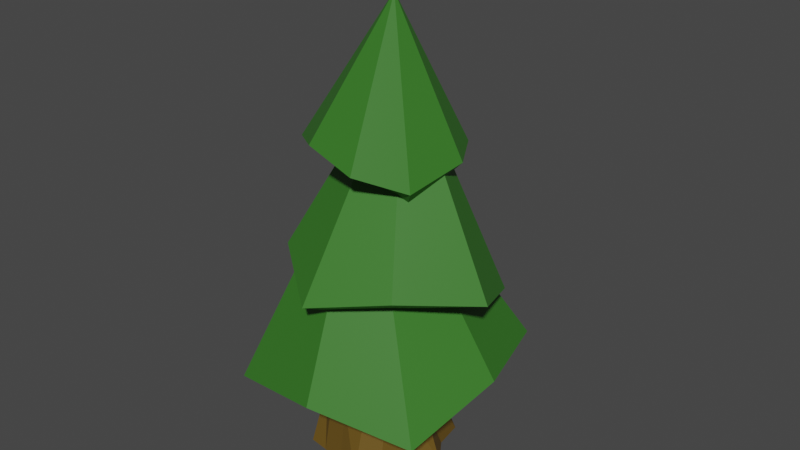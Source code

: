 # Source: low_poly_tree_3.blend  (saved by Blender 2.82.7; exported with 4.5.12 LTS)
import bpy
from mathutils import Matrix  # noqa: F401  (used for matrix-valued properties, if any)

bpy.ops.wm.read_factory_settings(use_empty=True)
scene = bpy.context.scene
scene.name = 'Scene'

# ---- collections
col_collection = bpy.data.collections.new('Collection'); scene.collection.children.link(col_collection)

# ---- materials (node trees are filled in below, after node groups)
mat_trunk_brown = bpy.data.materials.new('Trunk_Brown')
mat_trunk_brown.use_transparent_shadow = False
mat_material_001 = bpy.data.materials.new('Material.001')
mat_material_001.use_transparent_shadow = False

# ---- material node trees
mat_trunk_brown.use_nodes = True; mat_trunk_brown.node_tree.nodes.clear()
_N = mat_trunk_brown.node_tree.nodes; _L = mat_trunk_brown.node_tree.links
n0 = _N.new('ShaderNodeOutputMaterial'); n0.name = 'Material Output'; n0.location = (300, 300)
n1 = _N.new('ShaderNodeBsdfPrincipled'); n1.name = 'Principled BSDF'; n1.location = (10, 300)
n1.distribution = 'GGX'
n1.subsurface_method = 'BURLEY'
n1.inputs[0].default_value = (0.1424, 0.08225, 0.01079, 1.0)
n1.inputs[3].default_value = 1.45
n1.inputs[27].default_value = (0.0, 0.0, 0.0, 1.0)
n1.inputs[28].default_value = 1.0
_L.new(n1.outputs[0], n0.inputs[0])
n0.is_active_output = True
mat_material_001.use_nodes = True; mat_material_001.node_tree.nodes.clear()
_N = mat_material_001.node_tree.nodes; _L = mat_material_001.node_tree.links
n0 = _N.new('ShaderNodeOutputMaterial'); n0.name = 'Material Output'; n0.location = (300, 300)
n1 = _N.new('ShaderNodeBsdfPrincipled'); n1.name = 'Principled BSDF'; n1.location = (10, 300)
n1.distribution = 'GGX'
n1.subsurface_method = 'BURLEY'
n1.inputs[0].default_value = (0.0385, 0.1789, 0.01997, 1.0)
n1.inputs[3].default_value = 1.45
n1.inputs[27].default_value = (0.0, 0.0, 0.0, 1.0)
n1.inputs[28].default_value = 1.0
_L.new(n1.outputs[0], n0.inputs[0])
n0.is_active_output = True

# ---- world
world_world = bpy.data.worlds.new('World'); scene.world = world_world
world_world.use_nodes = True; world_world.node_tree.nodes.clear()
_N = world_world.node_tree.nodes; _L = world_world.node_tree.links
n0 = _N.new('ShaderNodeOutputWorld'); n0.name = 'World Output'; n0.location = (300, 300)
n1 = _N.new('ShaderNodeBackground'); n1.name = 'Background'; n1.location = (10, 300)
n1.inputs[0].default_value = (0.05088, 0.05088, 0.05088, 1.0)
_L.new(n1.outputs[0], n0.inputs[0])
n0.is_active_output = True
world_world.color = (0.05088, 0.05088, 0.05088)
world_world.use_sun_shadow = False
world_world.sun_shadow_jitter_overblur = 0.0

# ---- meshes
me_cylinder = bpy.data.meshes.new('Cylinder')
me_cylinder.from_pydata([(0.0, 1.0, -1.0), (-0.04282, 0.551, 3.032), (0.3827, 1.15, -1.0), (0.168, 0.5091, 3.032), (0.8569, 0.8425, -1.0), (0.3468, 0.3897, 3.032), (0.9239, 0.3827, -1.0), (0.4663, 0.2109, 3.032), (1.191, -4.371e-08, -1.0), (0.5082, 2.769e-05, 3.032), (0.9239, -0.3827, -1.0), (0.4663, -0.2108, 3.032), (0.7071, -0.8805, -1.0), (0.3468, -0.3896, 3.032), (0.3827, -1.097, -1.0), (0.168, -0.509, 3.032), (1.51e-07, -1.0, -1.0), (-0.04282, -0.551, 3.032), (-0.3827, -0.9239, -1.0), (-0.2537, -0.509, 3.032), (-0.7071, -0.8758, -1.0), (-0.4324, -0.3896, 3.032), (-0.9239, -0.3827, -1.0), (-0.5519, -0.2108, 3.032), (-1.154, 1.192e-08, -1.0), (-0.5938, 2.772e-05, 3.032), (-0.9239, 0.3827, -1.0), (-0.5519, 0.2109, 3.032), (-0.8506, 0.8387, -1.0), (-0.4324, 0.3897, 3.032), (-0.5262, 1.056, -1.0), (-0.2537, 0.5091, 3.032), (-0.00526, 0.8476, -0.02106), (-0.02418, 0.6948, 1.034), (-0.04013, 0.5532, 1.876), (-0.04817, 0.547, 2.624), (0.1611, 0.5054, 2.624), (0.1716, 0.5111, 1.876), (0.2417, 0.6419, 1.034), (0.3191, 0.7831, -0.02106), (0.3386, 0.3868, 2.624), (0.3511, 0.3912, 1.876), (0.4671, 0.4913, 1.034), (0.5941, 0.5993, -0.02106), (0.4572, 0.2094, 2.624), (0.471, 0.2117, 1.876), (0.6178, 0.2659, 1.034), (0.7778, 0.3244, -0.02106), (0.4988, 2.768e-05, 2.624), (0.5131, 2.769e-05, 1.876), (0.6707, 2.77e-05, 1.034), (0.8423, -4.233e-08, -0.02106), (0.4572, -0.2093, 2.624), (0.471, -0.2117, 1.876), (0.6178, -0.2659, 1.034), (0.7778, -0.3244, -0.02106), (0.3386, -0.3867, 2.624), (0.3511, -0.3912, 1.876), (0.4671, -0.4913, 1.034), (0.6665, -0.6723, -0.02106), (0.1611, -0.5053, 2.624), (0.1716, -0.5111, 1.876), (0.2417, -0.6419, 1.034), (0.3915, -0.856, -0.02106), (-0.04817, -0.5469, 2.624), (-0.04013, -0.5532, 1.876), (-0.02418, -0.6948, 1.034), (-0.00526, -0.8476, -0.02106), (-0.2575, -0.5053, 2.624), (-0.2721, -0.6365, 1.876), (-0.2901, -0.6419, 1.034), (-0.3296, -0.7831, -0.02106), (-0.4349, -0.3867, 2.624), (-0.4516, -0.5165, 1.876), (-0.5154, -0.4912, 1.034), (-0.6046, -0.5993, -0.02106), (-0.5535, -0.2093, 2.624), (-0.5512, -0.2117, 1.876), (-0.666, -0.2658, 1.034), (-0.7883, -0.3244, -0.02106), (-0.5951, 2.771e-05, 2.624), (-0.5223, 0.01711, 1.913), (-0.643, 0.03502, 1.043), (-0.8528, 4.828e-09, -0.02106), (-0.5535, 0.2093, 2.624), (-0.4802, 0.2288, 1.913), (-0.5901, 0.3009, 1.043), (-0.7883, 0.3244, -0.02106), (-0.4349, 0.3868, 2.624), (-0.4313, 0.3912, 1.876), (-0.5496, 0.5721, 1.023), (-0.6428, 0.6897, -0.03277), (-0.2575, 0.5053, 2.624), (-0.2518, 0.5111, 1.876), (-0.3242, 0.7228, 1.023), (-0.3678, 0.8734, -0.03277)], [], [(35, 1, 3, 36), (36, 3, 5, 40), (40, 5, 7, 44), (44, 7, 9, 48), (48, 9, 11, 52), (52, 11, 13, 56), (56, 13, 15, 60), (60, 15, 17, 64), (64, 17, 19, 68), (68, 19, 21, 72), (72, 21, 23, 76), (76, 23, 25, 80), (80, 25, 27, 84), (84, 27, 29, 88), (3, 1, 31, 29, 27, 25, 23, 21, 19, 17, 15, 13, 11, 9, 7, 5), (88, 29, 31, 92), (92, 31, 1, 35), (0, 2, 4, 6, 8, 10, 12, 14, 16, 18, 20, 22, 24, 26, 28, 30), (30, 95, 32, 0), (95, 94, 33, 32), (94, 93, 34, 33), (93, 92, 35, 34), (28, 91, 95, 30), (91, 90, 94, 95), (90, 89, 93, 94), (89, 88, 92, 93), (26, 87, 91, 28), (87, 86, 90, 91), (86, 85, 89, 90), (85, 84, 88, 89), (24, 83, 87, 26), (83, 82, 86, 87), (82, 81, 85, 86), (81, 80, 84, 85), (22, 79, 83, 24), (79, 78, 82, 83), (78, 77, 81, 82), (77, 76, 80, 81), (20, 75, 79, 22), (75, 74, 78, 79), (74, 73, 77, 78), (73, 72, 76, 77), (18, 71, 75, 20), (71, 70, 74, 75), (70, 69, 73, 74), (69, 68, 72, 73), (16, 67, 71, 18), (67, 66, 70, 71), (66, 65, 69, 70), (65, 64, 68, 69), (14, 63, 67, 16), (63, 62, 66, 67), (62, 61, 65, 66), (61, 60, 64, 65), (12, 59, 63, 14), (59, 58, 62, 63), (58, 57, 61, 62), (57, 56, 60, 61), (10, 55, 59, 12), (55, 54, 58, 59), (54, 53, 57, 58), (53, 52, 56, 57), (8, 51, 55, 10), (51, 50, 54, 55), (50, 49, 53, 54), (49, 48, 52, 53), (6, 47, 51, 8), (47, 46, 50, 51), (46, 45, 49, 50), (45, 44, 48, 49), (4, 43, 47, 6), (43, 42, 46, 47), (42, 41, 45, 46), (41, 40, 44, 45), (2, 39, 43, 4), (39, 38, 42, 43), (38, 37, 41, 42), (37, 36, 40, 41), (0, 32, 39, 2), (32, 33, 38, 39), (33, 34, 37, 38), (34, 35, 36, 37)])
_uv = me_cylinder.uv_layers.new(name='UVMap')
_uv.uv.foreach_set('vector', [1.0, 0.9, 1.0, 1.0, 0.9375, 1.0, 0.9375, 0.9, 0.9375, 0.9, 0.9375, 1.0, 0.875, 1.0, 0.875, 0.9, 0.875, 0.9, 0.875, 1.0, 0.8125, 1.0, 0.8125, 0.9, 0.8125, 0.9, 0.8125, 1.0, 0.75, 1.0, 0.75, 0.9, 0.75, 0.9, 0.75, 1.0, 0.6875, 1.0, 0.6875, 0.9, 0.6875, 0.9, 0.6875, 1.0, 0.625, 1.0, 0.625, 0.9, 0.625, 0.9, 0.625, 1.0, 0.5625, 1.0, 0.5625, 0.9, 0.5625, 0.9, 0.5625, 1.0, 0.5, 1.0, 0.5, 0.9, 0.5, 0.9, 0.5, 1.0, 0.4375, 1.0, 0.4375, 0.9, 0.4375, 0.9, 0.4375, 1.0, 0.375, 1.0, 0.375, 0.9, 0.375, 0.9, 0.375, 1.0, 0.3125, 1.0, 0.3125, 0.9, 0.3125, 0.9, 0.3125, 1.0, 0.25, 1.0, 0.25, 0.9, 0.25, 0.9, 0.25, 1.0, 0.1875, 1.0, 0.1875, 0.9, 0.1875, 0.9, 0.1875, 1.0, 0.125, 1.0, 0.125, 0.9, 0.3418, 0.4717, 0.25, 0.49, 0.1582, 0.4717, 0.08029, 0.4197, 0.02827, 0.3418, 0.01, 0.25, 0.02827, 0.1582, 0.08029, 0.08029, 0.1582, 0.02827, 0.25, 0.01, 0.3418, 0.02827, 0.4197, 0.08029, 0.4717, 0.1582, 0.49, 0.25, 0.4717, 0.3418, 0.4197, 0.4197, 0.125, 0.9, 0.125, 1.0, 0.0625, 1.0, 0.0625, 0.9, 0.0625, 0.9, 0.0625, 1.0, 0.0, 1.0, 0.0, 0.9, 0.75, 0.49, 0.8418, 0.4717, 0.9197, 0.4197, 0.9717, 0.3418, 0.99, 0.25, 0.9717, 0.1582, 0.9197, 0.08029, 0.8418, 0.02827, 0.75, 0.01, 0.6582, 0.02827, 0.5803, 0.08029, 0.5283, 0.1582, 0.51, 0.25, 0.5283, 0.3418, 0.5803, 0.4197, 0.6582, 0.4717, 0.0625, 0.5, 0.0625, 0.6, 0.0, 0.6, 0.0, 0.5, 0.0625, 0.6, 0.0625, 0.7, 0.0, 0.7, 0.0, 0.6, 0.0625, 0.7, 0.0625, 0.8, 0.0, 0.8, 0.0, 0.7, 0.0625, 0.8, 0.0625, 0.9, 0.0, 0.9, 0.0, 0.8, 0.125, 0.5, 0.125, 0.6, 0.0625, 0.6, 0.0625, 0.5, 0.125, 0.6, 0.125, 0.7, 0.0625, 0.7, 0.0625, 0.6, 0.125, 0.7, 0.125, 0.8, 0.0625, 0.8, 0.0625, 0.7, 0.125, 0.8, 0.125, 0.9, 0.0625, 0.9, 0.0625, 0.8, 0.1875, 0.5, 0.1875, 0.6, 0.125, 0.6, 0.125, 0.5, 0.1875, 0.6, 0.1875, 0.7, 0.125, 0.7, 0.125, 0.6, 0.1875, 0.7, 0.1875, 0.8, 0.125, 0.8, 0.125, 0.7, 0.1875, 0.8, 0.1875, 0.9, 0.125, 0.9, 0.125, 0.8, 0.25, 0.5, 0.25, 0.6, 0.1875, 0.6, 0.1875, 0.5, 0.25, 0.6, 0.25, 0.7, 0.1875, 0.7, 0.1875, 0.6, 0.25, 0.7, 0.25, 0.8, 0.1875, 0.8, 0.1875, 0.7, 0.25, 0.8, 0.25, 0.9, 0.1875, 0.9, 0.1875, 0.8, 0.3125, 0.5, 0.3125, 0.6, 0.25, 0.6, 0.25, 0.5, 0.3125, 0.6, 0.3125, 0.7, 0.25, 0.7, 0.25, 0.6, 0.3125, 0.7, 0.3125, 0.8, 0.25, 0.8, 0.25, 0.7, 0.3125, 0.8, 0.3125, 0.9, 0.25, 0.9, 0.25, 0.8, 0.375, 0.5, 0.375, 0.6, 0.3125, 0.6, 0.3125, 0.5, 0.375, 0.6, 0.375, 0.7, 0.3125, 0.7, 0.3125, 0.6, 0.375, 0.7, 0.375, 0.8, 0.3125, 0.8, 0.3125, 0.7, 0.375, 0.8, 0.375, 0.9, 0.3125, 0.9, 0.3125, 0.8, 0.4375, 0.5, 0.4375, 0.6, 0.375, 0.6, 0.375, 0.5, 0.4375, 0.6, 0.4375, 0.7, 0.375, 0.7, 0.375, 0.6, 0.4375, 0.7, 0.4375, 0.8, 0.375, 0.8, 0.375, 0.7, 0.4375, 0.8, 0.4375, 0.9, 0.375, 0.9, 0.375, 0.8, 0.5, 0.5, 0.5, 0.6, 0.4375, 0.6, 0.4375, 0.5, 0.5, 0.6, 0.5, 0.7, 0.4375, 0.7, 0.4375, 0.6, 0.5, 0.7, 0.5, 0.8, 0.4375, 0.8, 0.4375, 0.7, 0.5, 0.8, 0.5, 0.9, 0.4375, 0.9, 0.4375, 0.8, 0.5625, 0.5, 0.5625, 0.6, 0.5, 0.6, 0.5, 0.5, 0.5625, 0.6, 0.5625, 0.7, 0.5, 0.7, 0.5, 0.6, 0.5625, 0.7, 0.5625, 0.8, 0.5, 0.8, 0.5, 0.7, 0.5625, 0.8, 0.5625, 0.9, 0.5, 0.9, 0.5, 0.8, 0.625, 0.5, 0.625, 0.6, 0.5625, 0.6, 0.5625, 0.5, 0.625, 0.6, 0.625, 0.7, 0.5625, 0.7, 0.5625, 0.6, 0.625, 0.7, 0.625, 0.8, 0.5625, 0.8, 0.5625, 0.7, 0.625, 0.8, 0.625, 0.9, 0.5625, 0.9, 0.5625, 0.8, 0.6875, 0.5, 0.6875, 0.6, 0.625, 0.6, 0.625, 0.5, 0.6875, 0.6, 0.6875, 0.7, 0.625, 0.7, 0.625, 0.6, 0.6875, 0.7, 0.6875, 0.8, 0.625, 0.8, 0.625, 0.7, 0.6875, 0.8, 0.6875, 0.9, 0.625, 0.9, 0.625, 0.8, 0.75, 0.5, 0.75, 0.6, 0.6875, 0.6, 0.6875, 0.5, 0.75, 0.6, 0.75, 0.7, 0.6875, 0.7, 0.6875, 0.6, 0.75, 0.7, 0.75, 0.8, 0.6875, 0.8, 0.6875, 0.7, 0.75, 0.8, 0.75, 0.9, 0.6875, 0.9, 0.6875, 0.8, 0.8125, 0.5, 0.8125, 0.6, 0.75, 0.6, 0.75, 0.5, 0.8125, 0.6, 0.8125, 0.7, 0.75, 0.7, 0.75, 0.6, 0.8125, 0.7, 0.8125, 0.8, 0.75, 0.8, 0.75, 0.7, 0.8125, 0.8, 0.8125, 0.9, 0.75, 0.9, 0.75, 0.8, 0.875, 0.5, 0.875, 0.6, 0.8125, 0.6, 0.8125, 0.5, 0.875, 0.6, 0.875, 0.7, 0.8125, 0.7, 0.8125, 0.6, 0.875, 0.7, 0.875, 0.8, 0.8125, 0.8, 0.8125, 0.7, 0.875, 0.8, 0.875, 0.9, 0.8125, 0.9, 0.8125, 0.8, 0.9375, 0.5, 0.9375, 0.6, 0.875, 0.6, 0.875, 0.5, 0.9375, 0.6, 0.9375, 0.7, 0.875, 0.7, 0.875, 0.6, 0.9375, 0.7, 0.9375, 0.8, 0.875, 0.8, 0.875, 0.7, 0.9375, 0.8, 0.9375, 0.9, 0.875, 0.9, 0.875, 0.8, 1.0, 0.5, 1.0, 0.6, 0.9375, 0.6, 0.9375, 0.5, 1.0, 0.6, 1.0, 0.7, 0.9375, 0.7, 0.9375, 0.6, 1.0, 0.7, 1.0, 0.8, 0.9375, 0.8, 0.9375, 0.7, 1.0, 0.8, 1.0, 0.9, 0.9375, 0.9, 0.9375, 0.8])
me_cylinder.materials.append(mat_trunk_brown)
me_cylinder.use_remesh_fix_poles = True
me_cylinder.use_remesh_preserve_attributes = False
me_cylinder.use_mirror_vertex_groups = False
me_cylinder.update()
me_cone = bpy.data.meshes.new('Cone')
me_cone.from_pydata([(0.01067, 0.9768, -1.088), (0.6939, 0.8057, -0.8821), (0.917, 0.03219, -0.7962), (0.7437, -0.7083, -0.9883), (0.02717, -0.9341, -0.7729), (-0.8155, -0.7348, -0.9419), (-1.0, 1.192e-08, -1.0), (-0.8481, 0.754, -1.047), (0.0, 0.0, 1.0), (0.002984, 0.6604, -1.204), (0.4087, 0.4593, -1.025), (0.6141, 0.02354, -1.008), (0.4972, -0.4757, -1.137), (0.01411, -0.6279, -0.9919), (-0.481, -0.4749, -1.145), (-0.6784, 0.001838, -1.145), (-0.481, 0.4786, -1.145)], [], [(0, 8, 1), (1, 8, 2), (2, 8, 3), (3, 8, 4), (4, 8, 5), (5, 8, 6), (6, 8, 7), (7, 8, 0), (6, 7, 16, 15), (5, 6, 15, 14), (0, 1, 10, 9), (4, 5, 14, 13), (3, 4, 13, 12), (2, 3, 12, 11), (1, 2, 11, 10), (7, 0, 9, 16), (9, 10, 11, 12, 13, 14, 15, 16)])
_uv = me_cone.uv_layers.new(name='UVMap')
_uv.uv.foreach_set('vector', [0.25, 0.49, 0.25, 0.25, 0.4197, 0.4197, 0.4197, 0.4197, 0.25, 0.25, 0.49, 0.25, 0.49, 0.25, 0.25, 0.25, 0.4197, 0.08029, 0.4197, 0.08029, 0.25, 0.25, 0.25, 0.01, 0.25, 0.01, 0.25, 0.25, 0.08029, 0.08029, 0.08029, 0.08029, 0.25, 0.25, 0.01, 0.25, 0.01, 0.25, 0.25, 0.25, 0.08029, 0.4197, 0.08029, 0.4197, 0.25, 0.25, 0.25, 0.49, 0.01, 0.25, 0.08029, 0.4197, 0.08029, 0.4197, 0.01, 0.25, 0.08029, 0.08029, 0.01, 0.25, 0.01, 0.25, 0.08029, 0.08029, 0.25, 0.49, 0.4197, 0.4197, 0.4197, 0.4197, 0.25, 0.49, 0.25, 0.01, 0.08029, 0.08029, 0.08029, 0.08029, 0.25, 0.01, 0.4197, 0.08029, 0.25, 0.01, 0.25, 0.01, 0.4197, 0.08029, 0.49, 0.25, 0.4197, 0.08029, 0.4197, 0.08029, 0.49, 0.25, 0.4197, 0.4197, 0.49, 0.25, 0.49, 0.25, 0.4197, 0.4197, 0.08029, 0.4197, 0.25, 0.49, 0.25, 0.49, 0.08029, 0.4197, 0.25, 0.49, 0.4197, 0.4197, 0.49, 0.25, 0.4197, 0.08029, 0.25, 0.01, 0.08029, 0.08029, 0.01, 0.25, 0.08029, 0.4197])
me_cone.materials.append(mat_material_001)
me_cone.use_remesh_fix_poles = True
me_cone.use_remesh_preserve_attributes = False
me_cone.use_mirror_vertex_groups = False
me_cone.update()
me_cone_001 = bpy.data.meshes.new('Cone.001')
me_cone_001.from_pydata([(0.01067, 0.9768, -1.088), (0.6939, 0.8057, -0.8821), (0.917, 0.03219, -0.7962), (0.7437, -0.7083, -0.9883), (0.02717, -0.9341, -0.7729), (-0.7825, -0.6822, -0.6972), (-1.143, 0.08388, -0.877), (-0.7642, 0.6973, -0.8726), (0.0, 0.0, 1.0), (-0.1058, 0.6966, -1.381), (0.4087, 0.4593, -1.025), (0.6141, 0.02354, -1.008), (0.4972, -0.4757, -1.137), (0.01411, -0.6279, -0.9919), (-0.481, -0.4749, -1.145), (-0.6784, 0.001838, -1.145), (-0.481, 0.4786, -1.145)], [], [(0, 8, 1), (1, 8, 2), (2, 8, 3), (3, 8, 4), (4, 8, 5), (5, 8, 6), (6, 8, 7), (7, 8, 0), (6, 7, 16, 15), (5, 6, 15, 14), (0, 1, 10, 9), (4, 5, 14, 13), (3, 4, 13, 12), (2, 3, 12, 11), (1, 2, 11, 10), (7, 0, 9, 16), (9, 10, 11, 12, 13, 14, 15, 16)])
_uv = me_cone_001.uv_layers.new(name='UVMap')
_uv.uv.foreach_set('vector', [0.25, 0.49, 0.25, 0.25, 0.4197, 0.4197, 0.4197, 0.4197, 0.25, 0.25, 0.49, 0.25, 0.49, 0.25, 0.25, 0.25, 0.4197, 0.08029, 0.4197, 0.08029, 0.25, 0.25, 0.25, 0.01, 0.25, 0.01, 0.25, 0.25, 0.08029, 0.08029, 0.08029, 0.08029, 0.25, 0.25, 0.01, 0.25, 0.01, 0.25, 0.25, 0.25, 0.08029, 0.4197, 0.08029, 0.4197, 0.25, 0.25, 0.25, 0.49, 0.01, 0.25, 0.08029, 0.4197, 0.08029, 0.4197, 0.01, 0.25, 0.08029, 0.08029, 0.01, 0.25, 0.01, 0.25, 0.08029, 0.08029, 0.25, 0.49, 0.4197, 0.4197, 0.4197, 0.4197, 0.25, 0.49, 0.25, 0.01, 0.08029, 0.08029, 0.08029, 0.08029, 0.25, 0.01, 0.4197, 0.08029, 0.25, 0.01, 0.25, 0.01, 0.4197, 0.08029, 0.49, 0.25, 0.4197, 0.08029, 0.4197, 0.08029, 0.49, 0.25, 0.4197, 0.4197, 0.49, 0.25, 0.49, 0.25, 0.4197, 0.4197, 0.08029, 0.4197, 0.25, 0.49, 0.25, 0.49, 0.08029, 0.4197, 0.25, 0.49, 0.4197, 0.4197, 0.49, 0.25, 0.4197, 0.08029, 0.25, 0.01, 0.08029, 0.08029, 0.01, 0.25, 0.08029, 0.4197])
me_cone_001.materials.append(mat_material_001)
me_cone_001.use_remesh_fix_poles = True
me_cone_001.use_remesh_preserve_attributes = False
me_cone_001.use_mirror_vertex_groups = False
me_cone_001.update()
me_cone_002 = bpy.data.meshes.new('Cone.002')
me_cone_002.from_pydata([(0.01067, 0.9768, -1.088), (0.6939, 0.8057, -0.8821), (0.917, 0.03219, -0.7962), (0.7437, -0.7083, -0.9883), (0.02717, -0.9341, -0.7729), (-0.7825, -0.6822, -0.6972), (-1.143, 0.08388, -0.877), (-0.7642, 0.6973, -0.8726), (0.0, 0.0, 1.0), (-0.1058, 0.6966, -1.381), (0.4087, 0.4593, -1.025), (0.6141, 0.02354, -1.008), (0.4972, -0.4757, -1.137), (0.01411, -0.6279, -0.9919), (-0.481, -0.4749, -1.145), (-0.6784, 0.001838, -1.145), (-0.481, 0.4786, -1.145)], [], [(0, 8, 1), (1, 8, 2), (2, 8, 3), (3, 8, 4), (4, 8, 5), (5, 8, 6), (6, 8, 7), (7, 8, 0), (6, 7, 16, 15), (5, 6, 15, 14), (0, 1, 10, 9), (4, 5, 14, 13), (3, 4, 13, 12), (2, 3, 12, 11), (1, 2, 11, 10), (7, 0, 9, 16), (9, 10, 11, 12, 13, 14, 15, 16)])
_uv = me_cone_002.uv_layers.new(name='UVMap')
_uv.uv.foreach_set('vector', [0.25, 0.49, 0.25, 0.25, 0.4197, 0.4197, 0.4197, 0.4197, 0.25, 0.25, 0.49, 0.25, 0.49, 0.25, 0.25, 0.25, 0.4197, 0.08029, 0.4197, 0.08029, 0.25, 0.25, 0.25, 0.01, 0.25, 0.01, 0.25, 0.25, 0.08029, 0.08029, 0.08029, 0.08029, 0.25, 0.25, 0.01, 0.25, 0.01, 0.25, 0.25, 0.25, 0.08029, 0.4197, 0.08029, 0.4197, 0.25, 0.25, 0.25, 0.49, 0.01, 0.25, 0.08029, 0.4197, 0.08029, 0.4197, 0.01, 0.25, 0.08029, 0.08029, 0.01, 0.25, 0.01, 0.25, 0.08029, 0.08029, 0.25, 0.49, 0.4197, 0.4197, 0.4197, 0.4197, 0.25, 0.49, 0.25, 0.01, 0.08029, 0.08029, 0.08029, 0.08029, 0.25, 0.01, 0.4197, 0.08029, 0.25, 0.01, 0.25, 0.01, 0.4197, 0.08029, 0.49, 0.25, 0.4197, 0.08029, 0.4197, 0.08029, 0.49, 0.25, 0.4197, 0.4197, 0.49, 0.25, 0.49, 0.25, 0.4197, 0.4197, 0.08029, 0.4197, 0.25, 0.49, 0.25, 0.49, 0.08029, 0.4197, 0.25, 0.49, 0.4197, 0.4197, 0.49, 0.25, 0.4197, 0.08029, 0.25, 0.01, 0.08029, 0.08029, 0.01, 0.25, 0.08029, 0.4197])
me_cone_002.materials.append(mat_material_001)
me_cone_002.use_remesh_fix_poles = True
me_cone_002.use_remesh_preserve_attributes = False
me_cone_002.use_mirror_vertex_groups = False
me_cone_002.update()

# ---- objects
ob_trunk = bpy.data.objects.new('Trunk', me_cylinder)
ob_bot = bpy.data.objects.new('bot', me_cone)
ob_mid = bpy.data.objects.new('mid', me_cone_001)
ob_top = bpy.data.objects.new('top', me_cone_002)

# ---- transforms, parenting, visibility, modifiers, constraints
ob_trunk.location = (0.0, 0.0, 0.5558)
ob_trunk.scale = (0.547, 0.547, 0.547)
ob_trunk.lineart.crease_threshold = 0.0
ob_bot.location = (0.0, 0.0, 1.829)
ob_bot.rotation_euler = (0.04807, -0.05554, 0.0254)
ob_bot.scale = (1.148, 1.148, 1.148)
ob_bot.lineart.crease_threshold = 0.0
ob_mid.location = (0.1591, 0.04901, 2.606)
ob_mid.rotation_euler = (-0.04216, -0.003647, -0.9387)
ob_mid.scale = (0.9298, 0.9298, 0.9298)
ob_mid.lineart.crease_threshold = 0.0
ob_top.location = (0.1046, -0.03, 3.365)
ob_top.rotation_euler = (-0.03508, -0.08547, -2.042)
ob_top.scale = (0.6407, 0.6407, 0.6407)
ob_top.lineart.crease_threshold = 0.0

# ---- collection membership
col_collection.objects.link(ob_trunk)
col_collection.objects.link(ob_bot)
col_collection.objects.link(ob_mid)
col_collection.objects.link(ob_top)

# ---- scene / render settings (as saved in the file)
scene.frame_start = 1; scene.frame_end = 250; scene.frame_set(1)
scene.render.engine = 'BLENDER_EEVEE_NEXT'
scene.cycles.use_denoising = False
scene.cycles.samples = 128
scene.cycles.sampling_pattern = 'TABULATED_SOBOL'
scene.cycles.use_adaptive_sampling = False
scene.cycles.use_light_tree = False
scene.view_settings.view_transform = 'Filmic'
bpy.context.view_layer.update()

# ---- added for rendering (the .blend has no active camera and no usable light): camera, sun
cam_auto = bpy.data.cameras.new('AutoCamera')
cam_auto.lens = 50.0
cam_auto.sensor_width = 36.0
cam_auto.clip_end = 1000.0
ob_auto_camera = bpy.data.objects.new('AutoCamera', cam_auto)
scene.collection.objects.link(ob_auto_camera)
ob_auto_camera.location = (5.21682, -6.00868, 6.14073)
ob_auto_camera.rotation_euler = (1.09748, -7.21219e-08, 0.694738)
scene.camera = ob_auto_camera
light_auto_sun = bpy.data.lights.new('AutoSun', 'SUN')
light_auto_sun.energy = 3.0
light_auto_sun.angle = 0.0523599
ob_auto_sun = bpy.data.objects.new('AutoSun', light_auto_sun)
scene.collection.objects.link(ob_auto_sun)
ob_auto_sun.rotation_euler = (0.872665, 0.174533, 0.523599)
bpy.context.view_layer.update()
